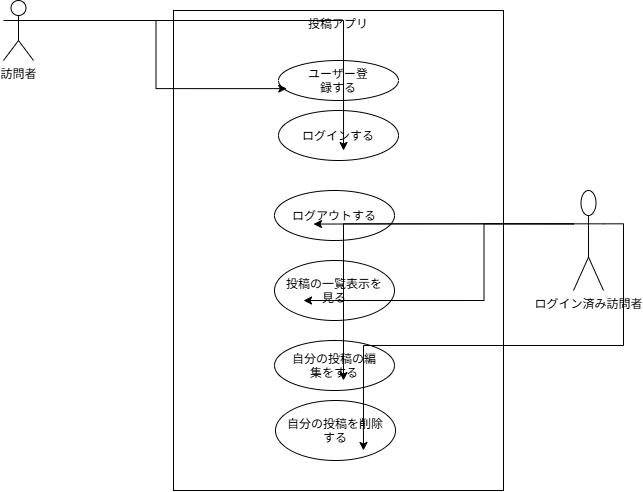

The diagram above was exported from draw.io. Its source (the exported page's mxGraphModel, read from the mxfile embedded in the PNG):
<mxGraphModel dx="1043" dy="294" grid="1" gridSize="10" guides="1" tooltips="1" connect="1" arrows="1" fold="1" page="1" pageScale="1" pageWidth="827" pageHeight="1169" math="0" shadow="0">
  <root>
    <mxCell id="0" />
    <mxCell id="1" parent="0" />
    <mxCell id="9MgdZFM9QNHAmKVxaTTM-1" parent="1" style="shape=umlActor;verticalLabelPosition=bottom;verticalAlign=top;html=1;outlineConnect=0;labelPerimeter=1;" value="訪問者&lt;div&gt;&lt;br&gt;&lt;/div&gt;" vertex="1">
      <mxGeometry height="60" width="30" x="40" y="80" as="geometry" />
    </mxCell>
    <mxCell id="9MgdZFM9QNHAmKVxaTTM-3" parent="1" style="shape=umlActor;verticalLabelPosition=bottom;verticalAlign=top;html=1;outlineConnect=0;labelPerimeter=1;" value="ログイン済み訪問者&lt;div&gt;&lt;br&gt;&lt;/div&gt;" vertex="1">
      <mxGeometry height="100" width="30" x="610" y="270" as="geometry" />
    </mxCell>
    <mxCell id="9MgdZFM9QNHAmKVxaTTM-5" parent="1" style="rounded=0;whiteSpace=wrap;html=1;verticalAlign=top;" value="投稿アプリ&lt;div&gt;&lt;br&gt;&lt;/div&gt;" vertex="1">
      <mxGeometry height="480" width="330" x="210" y="90" as="geometry" />
    </mxCell>
    <mxCell id="9MgdZFM9QNHAmKVxaTTM-9" parent="1" style="ellipse;whiteSpace=wrap;html=1;shapeInside=1;" value="ユーザー登録する&lt;div&gt;&lt;br&gt;&lt;/div&gt;" vertex="1">
      <mxGeometry height="40" width="120" x="315" y="140" as="geometry" />
    </mxCell>
    <mxCell id="9MgdZFM9QNHAmKVxaTTM-10" parent="1" style="ellipse;whiteSpace=wrap;html=1;shapeInside=1;" value="ログインする&lt;div&gt;&lt;br&gt;&lt;/div&gt;" vertex="1">
      <mxGeometry height="50" width="120" x="315" y="190" as="geometry" />
    </mxCell>
    <mxCell id="9MgdZFM9QNHAmKVxaTTM-11" parent="1" style="ellipse;whiteSpace=wrap;html=1;shapeInside=1;" value="&lt;br&gt;&lt;div&gt;ログアウトする&lt;/div&gt;" vertex="1">
      <mxGeometry height="50" width="120" x="311" y="270" as="geometry" />
    </mxCell>
    <mxCell id="9MgdZFM9QNHAmKVxaTTM-12" parent="1" style="ellipse;whiteSpace=wrap;html=1;shapeInside=1;" value="投稿の一覧表示を見る&lt;div&gt;&lt;br&gt;&lt;/div&gt;" vertex="1">
      <mxGeometry height="60" width="120" x="311" y="340" as="geometry" />
    </mxCell>
    <mxCell id="9MgdZFM9QNHAmKVxaTTM-13" parent="1" style="ellipse;whiteSpace=wrap;html=1;shapeInside=1;" value="自分の投稿の編集をする" vertex="1">
      <mxGeometry height="50" width="120" x="311" y="420" as="geometry" />
    </mxCell>
    <mxCell id="9MgdZFM9QNHAmKVxaTTM-14" parent="1" style="ellipse;whiteSpace=wrap;html=1;shapeInside=1;" value="自分の投稿を削除する" vertex="1">
      <mxGeometry height="60" width="120" x="312" y="480" as="geometry" />
    </mxCell>
    <mxCell id="9MgdZFM9QNHAmKVxaTTM-15" edge="1" parent="1" source="9MgdZFM9QNHAmKVxaTTM-1" style="edgeStyle=orthogonalEdgeStyle;rounded=0;orthogonalLoop=1;jettySize=auto;html=1;exitX=1;exitY=0.3333333333333333;exitDx=0;exitDy=0;exitPerimeter=0;entryX=0.069;entryY=0.703;entryDx=0;entryDy=0;entryPerimeter=0;defaultLabelBackgroundColor=page;" target="9MgdZFM9QNHAmKVxaTTM-9">
      <mxGeometry relative="1" as="geometry" />
    </mxCell>
    <mxCell id="9MgdZFM9QNHAmKVxaTTM-20" edge="1" parent="1" source="9MgdZFM9QNHAmKVxaTTM-1" style="edgeStyle=orthogonalEdgeStyle;rounded=0;orthogonalLoop=1;jettySize=auto;html=1;exitX=1;exitY=0.3333333333333333;exitDx=0;exitDy=0;exitPerimeter=0;entryX=0.542;entryY=0.8;entryDx=0;entryDy=0;entryPerimeter=0;defaultLabelBackgroundColor=page;" target="9MgdZFM9QNHAmKVxaTTM-10">
      <mxGeometry relative="1" as="geometry" />
    </mxCell>
    <mxCell id="9MgdZFM9QNHAmKVxaTTM-34" edge="1" parent="1" source="9MgdZFM9QNHAmKVxaTTM-3" style="edgeStyle=orthogonalEdgeStyle;rounded=0;orthogonalLoop=1;jettySize=auto;html=1;exitX=0;exitY=0.3333333333333333;exitDx=0;exitDy=0;exitPerimeter=0;entryX=0.325;entryY=0.671;entryDx=0;entryDy=0;entryPerimeter=0;defaultLabelBackgroundColor=page;" target="9MgdZFM9QNHAmKVxaTTM-11">
      <mxGeometry relative="1" as="geometry" />
    </mxCell>
    <mxCell id="9MgdZFM9QNHAmKVxaTTM-35" edge="1" parent="1" source="9MgdZFM9QNHAmKVxaTTM-3" style="edgeStyle=orthogonalEdgeStyle;rounded=0;orthogonalLoop=1;jettySize=auto;html=1;exitX=0;exitY=0.3333333333333333;exitDx=0;exitDy=0;exitPerimeter=0;entryX=0.242;entryY=0.667;entryDx=0;entryDy=0;entryPerimeter=0;defaultLabelBackgroundColor=page;" target="9MgdZFM9QNHAmKVxaTTM-12">
      <mxGeometry relative="1" x="-0.002" as="geometry" />
    </mxCell>
    <mxCell id="9MgdZFM9QNHAmKVxaTTM-37" edge="1" parent="1" source="9MgdZFM9QNHAmKVxaTTM-3" style="edgeStyle=orthogonalEdgeStyle;rounded=0;orthogonalLoop=1;jettySize=auto;html=1;exitX=0;exitY=0.3333333333333333;exitDx=0;exitDy=0;exitPerimeter=0;entryX=0.575;entryY=0.8;entryDx=0;entryDy=0;entryPerimeter=0;defaultLabelBackgroundColor=page;" target="9MgdZFM9QNHAmKVxaTTM-13">
      <mxGeometry relative="1" as="geometry" />
    </mxCell>
    <mxCell id="9MgdZFM9QNHAmKVxaTTM-38" edge="1" parent="1" source="9MgdZFM9QNHAmKVxaTTM-3" style="edgeStyle=orthogonalEdgeStyle;rounded=0;orthogonalLoop=1;jettySize=auto;html=1;exitX=1;exitY=0.3333333333333333;exitDx=0;exitDy=0;exitPerimeter=0;entryX=0.733;entryY=0.833;entryDx=0;entryDy=0;entryPerimeter=0;defaultLabelBackgroundColor=page;" target="9MgdZFM9QNHAmKVxaTTM-14">
      <mxGeometry relative="1" as="geometry" />
    </mxCell>
  </root>
</mxGraphModel>